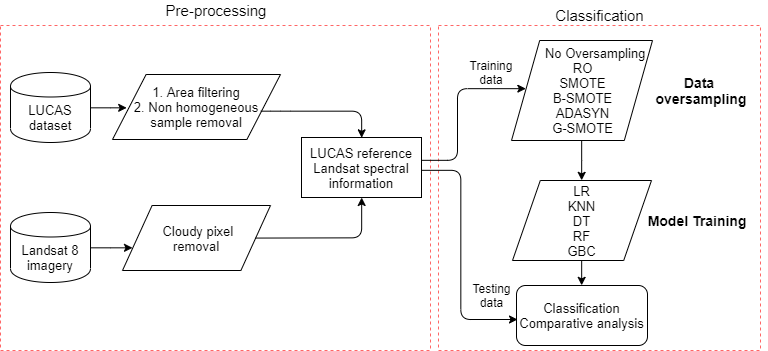

The diagram above was exported from draw.io. Its source (the exported page's mxGraphModel, read from the mxfile embedded in the PNG):
<mxGraphModel dx="723" dy="361" grid="1" gridSize="10" guides="1" tooltips="1" connect="1" arrows="1" fold="1" page="1" pageScale="1" pageWidth="827" pageHeight="1169" math="0" shadow="0">
  <root>
    <mxCell id="Bn_tdKQkHeV3COGfmUEy-0" />
    <mxCell id="Bn_tdKQkHeV3COGfmUEy-1" parent="Bn_tdKQkHeV3COGfmUEy-0" />
    <mxCell id="gz7Z6Tm-rJx8S5jk6VHD-39" value="" style="rounded=0;whiteSpace=wrap;html=1;align=center;strokeColor=#FF6666;dashed=1;" parent="Bn_tdKQkHeV3COGfmUEy-1" vertex="1">
      <mxGeometry x="448" y="75" width="322" height="325" as="geometry" />
    </mxCell>
    <mxCell id="gz7Z6Tm-rJx8S5jk6VHD-35" value="" style="rounded=0;whiteSpace=wrap;html=1;align=center;strokeColor=#FF6666;dashed=1;" parent="Bn_tdKQkHeV3COGfmUEy-1" vertex="1">
      <mxGeometry x="10" y="75" width="430" height="325" as="geometry" />
    </mxCell>
    <mxCell id="gz7Z6Tm-rJx8S5jk6VHD-48" style="edgeStyle=orthogonalEdgeStyle;rounded=0;orthogonalLoop=1;jettySize=auto;html=1;entryX=0.084;entryY=0.509;entryDx=0;entryDy=0;entryPerimeter=0;fontSize=15;" parent="Bn_tdKQkHeV3COGfmUEy-1" source="gz7Z6Tm-rJx8S5jk6VHD-3" target="gz7Z6Tm-rJx8S5jk6VHD-27" edge="1">
      <mxGeometry relative="1" as="geometry" />
    </mxCell>
    <mxCell id="gz7Z6Tm-rJx8S5jk6VHD-3" value="&lt;font style=&quot;font-size: 13px&quot;&gt;LUCAS&lt;br&gt;dataset&lt;/font&gt;" style="shape=cylinder;whiteSpace=wrap;html=1;boundedLbl=1;backgroundOutline=1;" parent="Bn_tdKQkHeV3COGfmUEy-1" vertex="1">
      <mxGeometry x="20" y="122" width="80" height="70" as="geometry" />
    </mxCell>
    <mxCell id="gz7Z6Tm-rJx8S5jk6VHD-4" value="&lt;font style=&quot;font-size: 13px&quot;&gt;Classification Comparative analysis&lt;/font&gt;" style="rounded=1;whiteSpace=wrap;html=1;" parent="Bn_tdKQkHeV3COGfmUEy-1" vertex="1">
      <mxGeometry x="526" y="335" width="131" height="60" as="geometry" />
    </mxCell>
    <mxCell id="gz7Z6Tm-rJx8S5jk6VHD-13" style="edgeStyle=orthogonalEdgeStyle;rounded=0;orthogonalLoop=1;jettySize=auto;html=1;entryX=0.5;entryY=0;entryDx=0;entryDy=0;" parent="Bn_tdKQkHeV3COGfmUEy-1" source="gz7Z6Tm-rJx8S5jk6VHD-5" target="gz7Z6Tm-rJx8S5jk6VHD-7" edge="1">
      <mxGeometry relative="1" as="geometry" />
    </mxCell>
    <mxCell id="gz7Z6Tm-rJx8S5jk6VHD-5" value="&lt;font style=&quot;font-size: 13px&quot;&gt;&amp;nbsp; &amp;nbsp; &amp;nbsp; &amp;nbsp;No Oversampling&lt;br&gt;RO&lt;br&gt;SMOTE&lt;br&gt;B-SMOTE&lt;br&gt;ADASYN&lt;br&gt;G-SMOTE&lt;/font&gt;" style="shape=parallelogram;perimeter=parallelogramPerimeter;whiteSpace=wrap;html=1;" parent="Bn_tdKQkHeV3COGfmUEy-1" vertex="1">
      <mxGeometry x="521" y="90" width="141" height="100" as="geometry" />
    </mxCell>
    <mxCell id="gz7Z6Tm-rJx8S5jk6VHD-6" value="&lt;font style=&quot;font-size: 14px&quot;&gt;Data&lt;br&gt;&amp;nbsp;oversampling&lt;br&gt;&lt;/font&gt;" style="text;html=1;strokeColor=none;fillColor=none;align=center;verticalAlign=middle;whiteSpace=wrap;rounded=0;fontStyle=1" parent="Bn_tdKQkHeV3COGfmUEy-1" vertex="1">
      <mxGeometry x="639" y="120" width="138" height="40" as="geometry" />
    </mxCell>
    <mxCell id="gz7Z6Tm-rJx8S5jk6VHD-15" style="edgeStyle=orthogonalEdgeStyle;rounded=0;orthogonalLoop=1;jettySize=auto;html=1;entryX=0.5;entryY=0;entryDx=0;entryDy=0;" parent="Bn_tdKQkHeV3COGfmUEy-1" source="gz7Z6Tm-rJx8S5jk6VHD-7" target="gz7Z6Tm-rJx8S5jk6VHD-4" edge="1">
      <mxGeometry relative="1" as="geometry" />
    </mxCell>
    <mxCell id="gz7Z6Tm-rJx8S5jk6VHD-7" value="&lt;font style=&quot;font-size: 13px&quot;&gt;LR&lt;br&gt;KNN&lt;br&gt;DT&lt;br&gt;RF&lt;br&gt;GBC&lt;/font&gt;" style="shape=parallelogram;perimeter=parallelogramPerimeter;whiteSpace=wrap;html=1;" parent="Bn_tdKQkHeV3COGfmUEy-1" vertex="1">
      <mxGeometry x="522" y="230" width="139" height="80" as="geometry" />
    </mxCell>
    <mxCell id="gz7Z6Tm-rJx8S5jk6VHD-8" value="&lt;font style=&quot;font-size: 14px&quot;&gt;Model Training&amp;nbsp;&lt;/font&gt;" style="text;html=1;strokeColor=none;fillColor=none;align=center;verticalAlign=middle;whiteSpace=wrap;rounded=0;fontStyle=1" parent="Bn_tdKQkHeV3COGfmUEy-1" vertex="1">
      <mxGeometry x="652" y="245" width="112" height="50" as="geometry" />
    </mxCell>
    <mxCell id="gz7Z6Tm-rJx8S5jk6VHD-42" style="edgeStyle=orthogonalEdgeStyle;rounded=0;orthogonalLoop=1;jettySize=auto;html=1;entryX=0.068;entryY=0.648;entryDx=0;entryDy=0;entryPerimeter=0;fontSize=15;" parent="Bn_tdKQkHeV3COGfmUEy-1" source="gz7Z6Tm-rJx8S5jk6VHD-12" target="gz7Z6Tm-rJx8S5jk6VHD-28" edge="1">
      <mxGeometry relative="1" as="geometry" />
    </mxCell>
    <mxCell id="gz7Z6Tm-rJx8S5jk6VHD-12" value="&lt;font style=&quot;font-size: 13px&quot;&gt;Landsat 8 imagery&lt;/font&gt;" style="shape=cylinder;whiteSpace=wrap;html=1;boundedLbl=1;backgroundOutline=1;" parent="Bn_tdKQkHeV3COGfmUEy-1" vertex="1">
      <mxGeometry x="20" y="262" width="80" height="70" as="geometry" />
    </mxCell>
    <mxCell id="gz7Z6Tm-rJx8S5jk6VHD-27" value="&lt;font style=&quot;font-size: 13px&quot;&gt;1. Area filtering&lt;br&gt;2. Non homogeneous sample removal&lt;/font&gt;" style="shape=parallelogram;perimeter=parallelogramPerimeter;whiteSpace=wrap;html=1;" parent="Bn_tdKQkHeV3COGfmUEy-1" vertex="1">
      <mxGeometry x="122" y="124" width="168" height="65" as="geometry" />
    </mxCell>
    <mxCell id="gz7Z6Tm-rJx8S5jk6VHD-28" value="&lt;font style=&quot;font-size: 13px&quot;&gt;&amp;nbsp; &amp;nbsp; &amp;nbsp; &amp;nbsp; Cloudy pixel&amp;nbsp; &amp;nbsp; &amp;nbsp; &amp;nbsp; removal&lt;/font&gt;" style="shape=parallelogram;perimeter=parallelogramPerimeter;whiteSpace=wrap;html=1;" parent="Bn_tdKQkHeV3COGfmUEy-1" vertex="1">
      <mxGeometry x="132" y="255" width="148" height="65" as="geometry" />
    </mxCell>
    <mxCell id="gz7Z6Tm-rJx8S5jk6VHD-40" style="edgeStyle=orthogonalEdgeStyle;rounded=1;orthogonalLoop=1;jettySize=auto;html=1;entryX=0.101;entryY=0.483;entryDx=0;entryDy=0;entryPerimeter=0;fontSize=15;" parent="Bn_tdKQkHeV3COGfmUEy-1" source="gz7Z6Tm-rJx8S5jk6VHD-31" target="gz7Z6Tm-rJx8S5jk6VHD-5" edge="1">
      <mxGeometry relative="1" as="geometry">
        <Array as="points">
          <mxPoint x="467" y="210" />
          <mxPoint x="467" y="138" />
        </Array>
        <mxPoint x="512" y="138" as="targetPoint" />
      </mxGeometry>
    </mxCell>
    <mxCell id="gz7Z6Tm-rJx8S5jk6VHD-31" value="&lt;font style=&quot;font-size: 13px&quot;&gt;LUCAS reference&lt;br&gt;Landsat spectral information&lt;br&gt;&lt;/font&gt;" style="rounded=0;whiteSpace=wrap;html=1;align=center;" parent="Bn_tdKQkHeV3COGfmUEy-1" vertex="1">
      <mxGeometry x="311" y="187" width="120" height="60" as="geometry" />
    </mxCell>
    <mxCell id="Uzpzj5FsmnnRAnXN8a7K-2" style="edgeStyle=orthogonalEdgeStyle;rounded=1;orthogonalLoop=1;jettySize=auto;html=1;entryX=0.005;entryY=0.56;entryDx=0;entryDy=0;entryPerimeter=0;" edge="1" parent="Bn_tdKQkHeV3COGfmUEy-1" source="gz7Z6Tm-rJx8S5jk6VHD-31" target="gz7Z6Tm-rJx8S5jk6VHD-4">
      <mxGeometry relative="1" as="geometry">
        <mxPoint x="513" y="268" as="targetPoint" />
        <mxPoint x="431" y="200" as="sourcePoint" />
        <Array as="points">
          <mxPoint x="470" y="220" />
          <mxPoint x="470" y="369" />
        </Array>
      </mxGeometry>
    </mxCell>
    <mxCell id="gz7Z6Tm-rJx8S5jk6VHD-36" value="Pre-processing" style="text;html=1;strokeColor=none;fillColor=none;align=center;verticalAlign=middle;whiteSpace=wrap;rounded=0;dashed=1;fontSize=15;" parent="Bn_tdKQkHeV3COGfmUEy-1" vertex="1">
      <mxGeometry x="165" y="50" width="120" height="20" as="geometry" />
    </mxCell>
    <mxCell id="gz7Z6Tm-rJx8S5jk6VHD-38" value="Classification" style="text;html=1;strokeColor=none;fillColor=none;align=center;verticalAlign=middle;whiteSpace=wrap;rounded=0;dashed=1;fontSize=15;" parent="Bn_tdKQkHeV3COGfmUEy-1" vertex="1">
      <mxGeometry x="574" y="55" width="70" height="20" as="geometry" />
    </mxCell>
    <mxCell id="gz7Z6Tm-rJx8S5jk6VHD-46" style="edgeStyle=orthogonalEdgeStyle;rounded=1;orthogonalLoop=1;jettySize=auto;html=1;" parent="Bn_tdKQkHeV3COGfmUEy-1" edge="1" target="gz7Z6Tm-rJx8S5jk6VHD-31">
      <mxGeometry relative="1" as="geometry">
        <mxPoint x="265.16747252747257" y="287.57142857142856" as="sourcePoint" />
        <mxPoint x="310.8571428571429" y="287.57142857142856" as="targetPoint" />
      </mxGeometry>
    </mxCell>
    <mxCell id="gz7Z6Tm-rJx8S5jk6VHD-47" style="edgeStyle=orthogonalEdgeStyle;rounded=1;orthogonalLoop=1;jettySize=auto;html=1;entryX=0.5;entryY=0;entryDx=0;entryDy=0;" parent="Bn_tdKQkHeV3COGfmUEy-1" edge="1" target="gz7Z6Tm-rJx8S5jk6VHD-31">
      <mxGeometry relative="1" as="geometry">
        <mxPoint x="270" y="160.5" as="sourcePoint" />
        <mxPoint x="310.8571428571429" y="160.07142857142856" as="targetPoint" />
        <Array as="points">
          <mxPoint x="290" y="161" />
          <mxPoint x="371" y="161" />
        </Array>
      </mxGeometry>
    </mxCell>
    <mxCell id="Uzpzj5FsmnnRAnXN8a7K-3" value="Training data" style="text;html=1;strokeColor=none;fillColor=none;align=center;verticalAlign=middle;whiteSpace=wrap;rounded=0;" vertex="1" parent="Bn_tdKQkHeV3COGfmUEy-1">
      <mxGeometry x="481" y="112" width="40" height="20" as="geometry" />
    </mxCell>
    <mxCell id="Uzpzj5FsmnnRAnXN8a7K-4" value="Testing data" style="text;html=1;strokeColor=none;fillColor=none;align=center;verticalAlign=middle;whiteSpace=wrap;rounded=0;" vertex="1" parent="Bn_tdKQkHeV3COGfmUEy-1">
      <mxGeometry x="481" y="335" width="40" height="20" as="geometry" />
    </mxCell>
  </root>
</mxGraphModel>